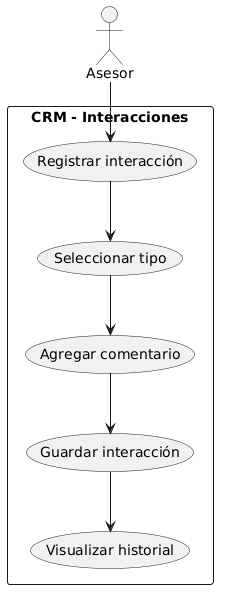

The diagram above was rendered by PlantUML. Its source (embedded in the PNG):
@startuml
actor Asesor

rectangle "CRM - Interacciones" {
  Asesor --> (Registrar interacción)
  (Registrar interacción) --> (Seleccionar tipo)
  (Seleccionar tipo) --> (Agregar comentario)
  (Agregar comentario) --> (Guardar interacción)
  (Guardar interacción) --> (Visualizar historial)
}
@enduml